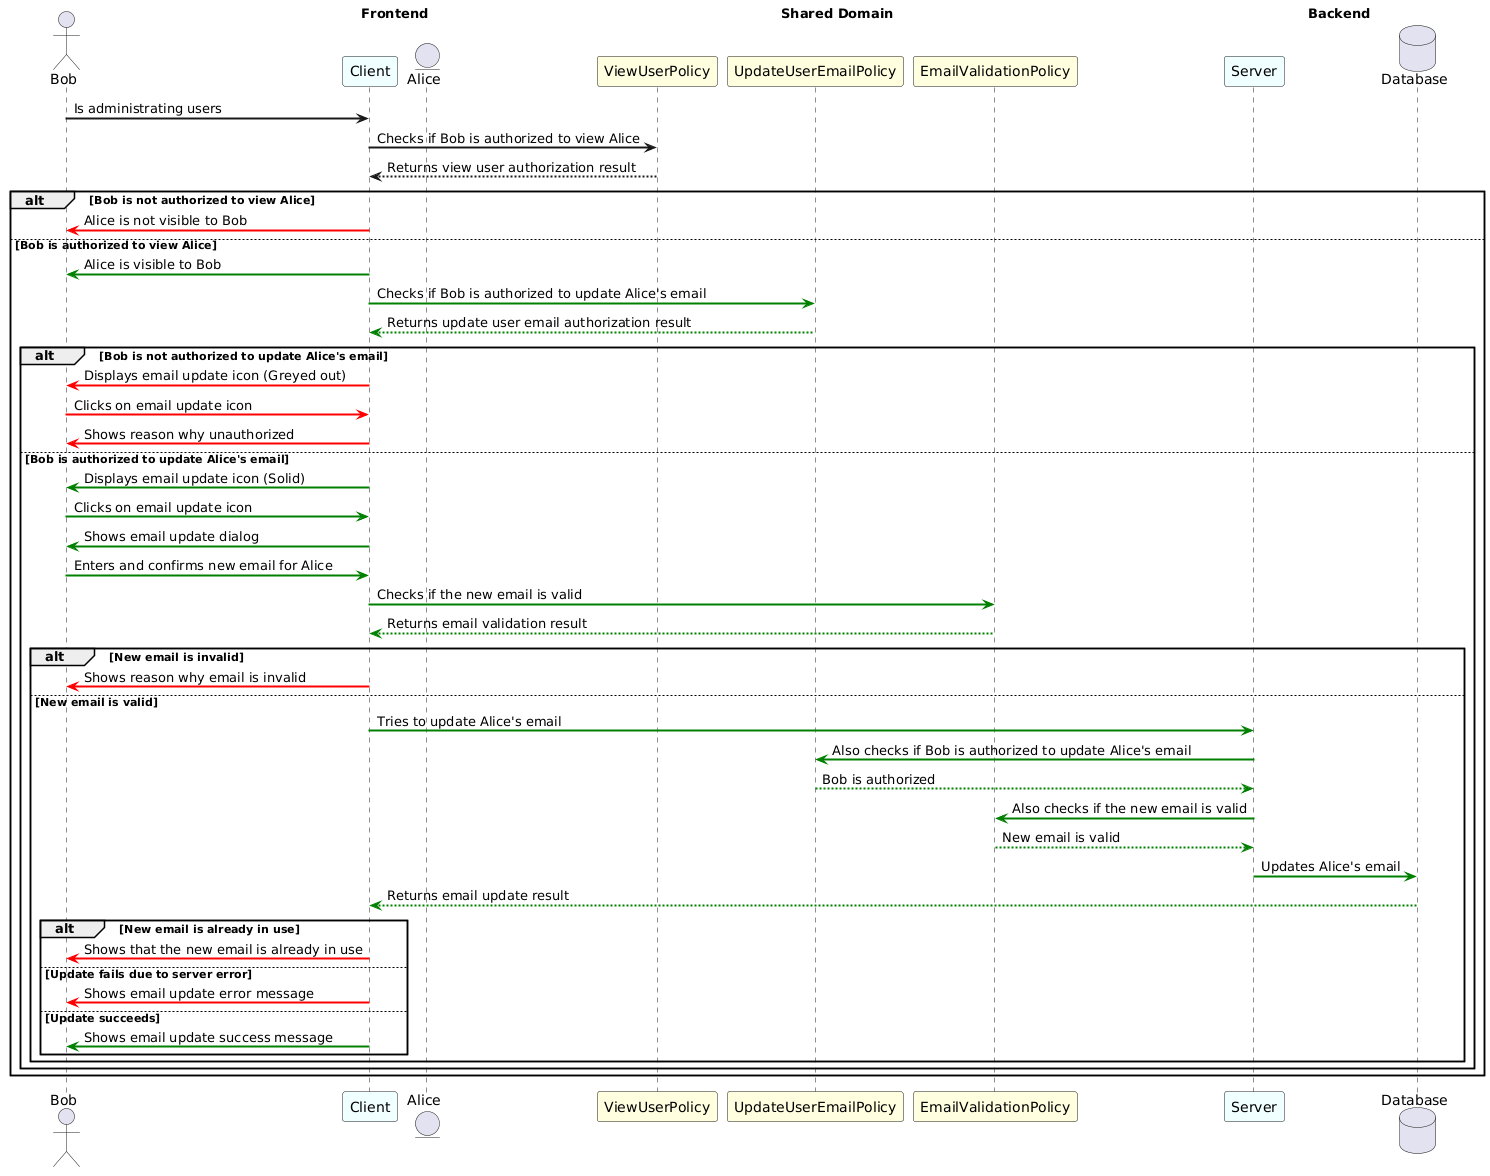

The diagram above was rendered by PlantUML. Its source (embedded in the PNG):
@startuml
actor Bob

skinparam sequenceBoxBorderColor white
box "Shared Domain" #white
box "Frontend" #white
skinparam ParticipantBackgroundColor azure
participant Client
entity Alice
end box
skinparam ParticipantBackgroundColor lightyellow
participant ViewUserPolicy
participant UpdateUserEmailPolicy
participant EmailValidationPolicy
box "Backend" #white
skinparam ParticipantBackgroundColor azure
participant Server
database Database
end box

skinparam sequenceArrowThickness 2
Bob -> Client: Is administrating users
Client -> ViewUserPolicy: Checks if Bob is authorized to view Alice
Client <-- ViewUserPolicy: Returns view user authorization result

alt Bob is not authorized to view Alice
        skinparam sequenceArrowColor red
        skinparam sequenceArrowThickness 2
    Client -> Bob: Alice is not visible to Bob
else Bob is authorized to view Alice
        skinparam sequenceArrowColor green
        skinparam sequenceArrowThickness 2
    Client -> Bob: Alice is visible to Bob
    Client -> UpdateUserEmailPolicy: Checks if Bob is authorized to update Alice's email
    UpdateUserEmailPolicy --> Client: Returns update user email authorization result

    alt Bob is not authorized to update Alice's email
        skinparam sequenceArrowColor red
        skinparam sequenceArrowThickness 2
        Client -> Bob: Displays email update icon (Greyed out)
        Bob -> Client: Clicks on email update icon
        Client -> Bob: Shows reason why unauthorized
    else Bob is authorized to update Alice's email
        skinparam sequenceArrowColor green
        skinparam sequenceArrowThickness 2
        Client -> Bob: Displays email update icon (Solid)
        Bob -> Client: Clicks on email update icon
        Client -> Bob: Shows email update dialog
        Bob -> Client: Enters and confirms new email for Alice
        Client -> EmailValidationPolicy: Checks if the new email is valid
        Client <-- EmailValidationPolicy: Returns email validation result
        alt New email is invalid
            skinparam sequenceArrowColor red
            skinparam sequenceArrowThickness 2
            Client -> Bob: Shows reason why email is invalid
        else New email is valid
            skinparam sequenceArrowColor green
            skinparam sequenceArrowThickness 2
            Client -> Server: Tries to update Alice's email
            UpdateUserEmailPolicy <- Server: Also checks if Bob is authorized to update Alice's email
            UpdateUserEmailPolicy --> Server: Bob is authorized
            EmailValidationPolicy <- Server: Also checks if the new email is valid
            EmailValidationPolicy --> Server: New email is valid
            Server -> Database: Updates Alice's email
            Client <-- Database: Returns email update result
                alt New email is already in use
                    skinparam sequenceArrowColor red
                    skinparam sequenceArrowThickness 2
                    Client -> Bob: Shows that the new email is already in use
                else Update fails due to server error
                    skinparam sequenceArrowColor red
                    skinparam sequenceArrowThickness 2
                    Client -> Bob: Shows email update error message
                else Update succeeds
                    skinparam sequenceArrowColor green
                    skinparam sequenceArrowThickness 2
                    Client -> Bob: Shows email update success message
                end
        end
    end
end
@enduml